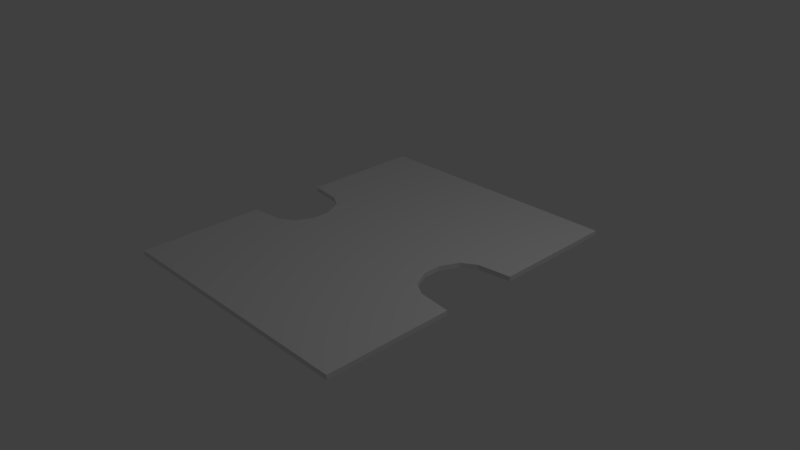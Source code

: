 # Source: level_0_floor_mesh.blend  (saved by Blender 2.77.0; exported with 4.5.12 LTS)
import bpy
from mathutils import Matrix  # noqa: F401  (used for matrix-valued properties, if any)

bpy.ops.wm.read_factory_settings(use_empty=True)
scene = bpy.context.scene
scene.name = 'Scene'

# ---- collections
col_collection_1 = bpy.data.collections.new('Collection 1'); scene.collection.children.link(col_collection_1)

# ---- materials (node trees are filled in below, after node groups)
mat_material = bpy.data.materials.new('Material')
mat_material.alpha_threshold = 0.0
mat_material.use_transparent_shadow = False
mat_material.roughness = 0.5

# ---- material node trees

# ---- world
world_world = bpy.data.worlds.new('World'); scene.world = world_world
world_world.color = (0.05088, 0.05088, 0.05088)
world_world.use_sun_shadow = False
world_world.sun_shadow_jitter_overblur = 0.0
world_world.cycles.sampling_method = 'MANUAL'

# ---- cameras
cam_camera = bpy.data.cameras.new('Camera')
cam_camera.clip_end = 100.0
cam_camera.lens = 35.0
cam_camera.sensor_width = 32.0
cam_camera.sensor_height = 18.0
cam_camera.ortho_scale = 7.314
cam_camera.dof.focus_distance = 0.0
cam_camera.dof.aperture_fstop = 128.0

# ---- lights
light_lamp = bpy.data.lights.new('Lamp', 'POINT')
light_lamp.transmission_factor = 0.0
light_lamp.cutoff_distance = 30.0
light_lamp.energy = 100.0
light_lamp.shadow_buffer_clip_start = 1.001
light_lamp.shadow_soft_size = 0.1
light_lamp.shadow_maximum_resolution = 0.006
light_lamp.use_absolute_resolution = True

# ---- meshes
me_cube = bpy.data.meshes.new('Cube')
me_cube.from_pydata([(1.14, 1.404, -1.0), (1.14, -1.404, -1.0), (-1.14, -1.404, -1.0), (-1.14, 1.404, -1.0), (1.14, 1.404, 1.0), (1.14, -1.404, 1.0), (-1.14, -1.404, 1.0), (-1.14, 1.404, 1.0), (1.14, 0.3333, -1.0), (1.14, -0.3333, -1.0), (-1.14, -0.3333, -1.0), (-1.14, 0.3333, -1.0), (1.14, 0.3333, 1.0), (1.14, -0.3333, 1.0), (-1.14, -0.3333, 1.0), (-1.14, 0.3333, 1.0), (0.7347, 0.2257, -1.0), (0.6621, 0.07524, -1.0), (0.6621, -0.07524, -1.0), (0.7347, -0.2257, -1.0), (-0.7347, -0.2257, -1.0), (-0.6621, -0.07524, -1.0), (-0.6621, 0.07524, -1.0), (-0.7347, 0.2257, -1.0), (0.7347, 0.2257, 1.0), (0.6621, 0.07524, 1.0), (0.6621, -0.07524, 1.0), (0.7347, -0.2257, 1.0), (-0.7347, -0.2257, 1.0), (-0.6621, -0.07524, 1.0), (-0.6621, 0.07524, 1.0), (-0.7347, 0.2257, 1.0), (0.8554, -0.301, -1.0), (0.8554, -0.301, 1.0), (-0.8554, -0.301, -1.0), (-0.8554, -0.301, 1.0), (-0.8554, 0.301, -1.0), (-0.8554, 0.301, 1.0), (0.8554, 0.301, -1.0), (0.8554, 0.301, 1.0)], [], [(9, 1, 2, 10), (13, 14, 6, 5), (9, 13, 5, 1), (1, 5, 6, 2), (11, 15, 7, 3), (4, 0, 3, 7), (2, 6, 14, 10), (36, 37, 15, 11), (0, 4, 12, 8), (32, 33, 13, 9), (4, 7, 15, 12), (33, 35, 14, 13), (0, 8, 11, 3), (32, 9, 10, 34), (38, 16, 23, 36), (16, 17, 22, 23), (17, 18, 21, 22), (18, 19, 20, 21), (39, 37, 31, 24), (24, 31, 30, 25), (25, 30, 29, 26), (26, 29, 28, 27), (38, 39, 24, 16), (16, 24, 25, 17), (17, 25, 26, 18), (18, 26, 27, 19), (34, 35, 28, 20), (20, 28, 29, 21), (21, 29, 30, 22), (22, 30, 31, 23), (10, 14, 35, 34), (19, 32, 34, 20), (27, 28, 35, 33), (19, 27, 33, 32), (8, 12, 39, 38), (12, 15, 37, 39), (8, 38, 36, 11), (23, 31, 37, 36)])
me_cube.materials.append(mat_material)
me_cube.use_remesh_preserve_volume = False
me_cube.use_remesh_preserve_attributes = False
me_cube.use_mirror_vertex_groups = False
me_cube.update()

# ---- objects
ob_cube = bpy.data.objects.new('Cube', me_cube)
ob_lamp = bpy.data.objects.new('Lamp', light_lamp)
ob_camera = bpy.data.objects.new('Camera', cam_camera)

# ---- transforms, parenting, visibility, modifiers, constraints
ob_cube.location = (0.0, 0.0, 0.1643)
ob_cube.scale = (1.596, 1.596, 0.03193)
ob_cube.lock_rotations_4d = False
ob_cube.empty_display_type = 'ARROWS'
ob_cube.lineart.crease_threshold = 0.0
ob_lamp.location = (4.076, 1.005, 5.904)
ob_lamp.rotation_euler = (0.6503, 0.05522, 1.866)
ob_lamp.lock_rotations_4d = False
ob_lamp.empty_display_type = 'ARROWS'
ob_lamp.color = (0.0, 0.0, 0.0, 0.0)
ob_lamp.lineart.crease_threshold = 0.0
ob_camera.location = (7.481, -6.508, 5.344)
ob_camera.rotation_euler = (1.109, 0.01082, 0.8149)
ob_camera.lock_rotations_4d = False
ob_camera.empty_display_type = 'ARROWS'
ob_camera.color = (0.0, 0.0, 0.0, 0.0)
ob_camera.display_type = 'WIRE'
ob_camera.lineart.crease_threshold = 0.0

# ---- collection membership
col_collection_1.objects.link(ob_cube)
col_collection_1.objects.link(ob_lamp)
col_collection_1.objects.link(ob_camera)

# ---- scene / render settings (as saved in the file)
scene.camera = ob_camera
scene.frame_start = 1; scene.frame_end = 250; scene.frame_set(1)
scene.render.engine = 'BLENDER_EEVEE_NEXT'
scene.render.resolution_percentage = 50
scene.render.dither_intensity = 0.0
scene.cycles.use_denoising = False
scene.cycles.samples = 128
scene.cycles.sampling_pattern = 'TABULATED_SOBOL'
scene.cycles.light_sampling_threshold = 0.0
scene.cycles.use_adaptive_sampling = False
scene.cycles.use_light_tree = False
scene.cycles.blur_glossy = 0.0
scene.cycles.sample_clamp_indirect = 0.0
scene.view_settings.view_transform = 'Standard'
bpy.context.view_layer.update()
